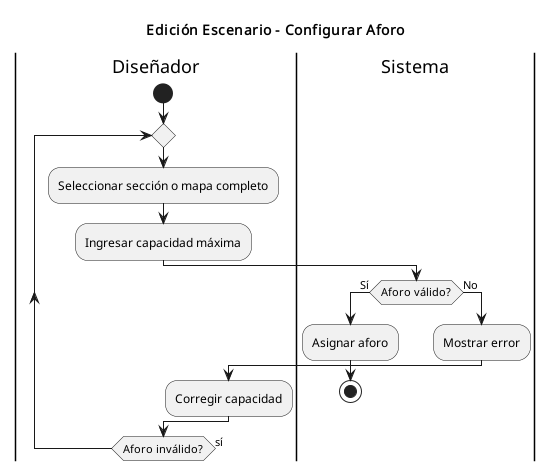

The diagram above was rendered by PlantUML. Its source (embedded in the PNG):
@startuml
title Edición Escenario - Configurar Aforo
|Diseñador|
start
repeat
  :Seleccionar sección o mapa completo;
  :Ingresar capacidad máxima;

  |Sistema|
  if (Aforo válido?) then (Sí)
    :Asignar aforo;
    stop
  else (No)
    :Mostrar error;
    |Diseñador|
    :Corregir capacidad;
  endif
repeat while (Aforo inválido?) is (sí)
@enduml